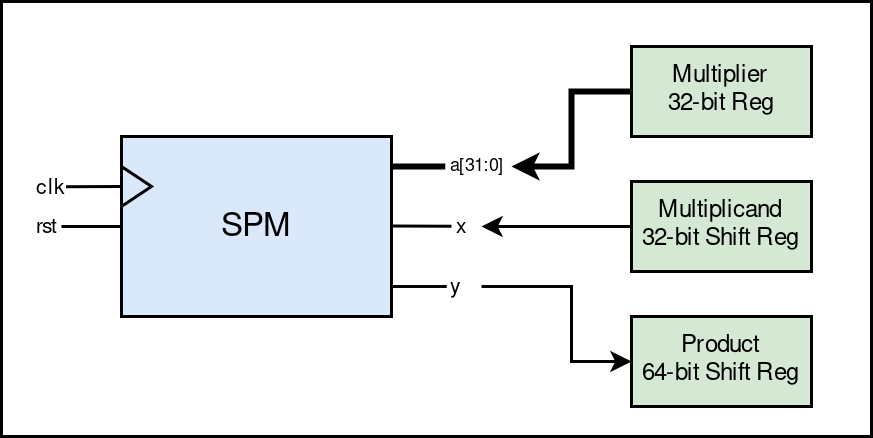

The diagram above was exported from draw.io. Its source (the exported page's mxGraphModel, read from the mxfile embedded in the PNG):
<mxGraphModel dx="342" dy="240" grid="1" gridSize="10" guides="1" tooltips="1" connect="1" arrows="1" fold="1" page="1" pageScale="1" pageWidth="850" pageHeight="1100" math="0" shadow="0">
  <root>
    <mxCell id="0" />
    <mxCell id="1" parent="0" />
    <mxCell id="cNC1WAfQfx3BCxe-b06L-37" value="" style="rounded=0;whiteSpace=wrap;html=1;" parent="1" vertex="1">
      <mxGeometry x="180" y="95" width="290" height="145" as="geometry" />
    </mxCell>
    <mxCell id="cNC1WAfQfx3BCxe-b06L-13" value="rst" style="edgeStyle=orthogonalEdgeStyle;rounded=0;orthogonalLoop=1;jettySize=auto;html=1;exitX=0;exitY=0.5;exitDx=0;exitDy=0;endArrow=none;endFill=0;fontSize=7;align=left;" parent="1" source="cNC1WAfQfx3BCxe-b06L-1" edge="1">
      <mxGeometry x="1" y="10" relative="1" as="geometry">
        <mxPoint x="200" y="170" as="targetPoint" />
        <mxPoint x="-10" y="-10" as="offset" />
      </mxGeometry>
    </mxCell>
    <mxCell id="cNC1WAfQfx3BCxe-b06L-17" value="a[31:0]" style="edgeStyle=orthogonalEdgeStyle;rounded=0;orthogonalLoop=1;jettySize=auto;html=1;exitX=1.023;exitY=0.25;exitDx=0;exitDy=0;strokeWidth=2;endArrow=none;endFill=0;fontSize=6;align=left;exitPerimeter=0;" parent="1" edge="1">
      <mxGeometry x="1" relative="1" as="geometry">
        <mxPoint x="327.93" y="150.1111111111111" as="targetPoint" />
        <mxPoint x="310" y="150" as="sourcePoint" />
        <mxPoint as="offset" />
      </mxGeometry>
    </mxCell>
    <mxCell id="cNC1WAfQfx3BCxe-b06L-21" value="y" style="edgeStyle=orthogonalEdgeStyle;rounded=0;orthogonalLoop=1;jettySize=auto;html=1;exitX=1.018;exitY=0.75;exitDx=0;exitDy=0;endArrow=none;endFill=0;fontSize=7;align=left;exitPerimeter=0;" parent="1" edge="1">
      <mxGeometry x="1" relative="1" as="geometry">
        <mxPoint x="328.38" y="190.1111111111111" as="targetPoint" />
        <mxPoint x="310" y="190" as="sourcePoint" />
        <mxPoint as="offset" />
      </mxGeometry>
    </mxCell>
    <mxCell id="cNC1WAfQfx3BCxe-b06L-1" value="SPM" style="rounded=0;whiteSpace=wrap;html=1;fillColor=#dae8fc;strokeColor=#000000;fontSize=11;" parent="1" vertex="1">
      <mxGeometry x="220" y="140" width="90" height="60" as="geometry" />
    </mxCell>
    <mxCell id="cNC1WAfQfx3BCxe-b06L-12" value="clk" style="edgeStyle=orthogonalEdgeStyle;rounded=0;orthogonalLoop=1;jettySize=auto;html=1;exitX=0;exitY=0.5;exitDx=0;exitDy=0;endArrow=none;endFill=0;fontSize=7;align=left;" parent="1" source="cNC1WAfQfx3BCxe-b06L-2" edge="1">
      <mxGeometry x="1" y="-10" relative="1" as="geometry">
        <mxPoint x="200" y="157" as="targetPoint" />
        <mxPoint as="offset" />
      </mxGeometry>
    </mxCell>
    <mxCell id="cNC1WAfQfx3BCxe-b06L-2" value="" style="triangle;whiteSpace=wrap;html=1;fillColor=#dae8fc;strokeColor=#000000;" parent="1" vertex="1">
      <mxGeometry x="220" y="150" width="10" height="13.33" as="geometry" />
    </mxCell>
    <mxCell id="cNC1WAfQfx3BCxe-b06L-19" value="x" style="edgeStyle=orthogonalEdgeStyle;rounded=0;orthogonalLoop=1;jettySize=auto;html=1;exitX=1;exitY=0.25;exitDx=0;exitDy=0;strokeWidth=1;endArrow=none;endFill=0;fontSize=7;align=left;" parent="1" edge="1">
      <mxGeometry x="1" relative="1" as="geometry">
        <mxPoint x="330" y="169.9711111111111" as="targetPoint" />
        <mxPoint x="310" y="169.86" as="sourcePoint" />
        <mxPoint as="offset" />
      </mxGeometry>
    </mxCell>
    <mxCell id="cNC1WAfQfx3BCxe-b06L-22" value="Multiplier&lt;br style=&quot;font-size: 8px;&quot;&gt;32-bit Reg" style="rounded=0;whiteSpace=wrap;html=1;fontSize=8;fillColor=#d5e8d4;strokeColor=#000000;" parent="1" vertex="1">
      <mxGeometry x="390" y="110" width="60" height="30" as="geometry" />
    </mxCell>
    <mxCell id="cNC1WAfQfx3BCxe-b06L-26" style="edgeStyle=orthogonalEdgeStyle;rounded=0;orthogonalLoop=1;jettySize=auto;html=1;exitX=0;exitY=0.5;exitDx=0;exitDy=0;endSize=4;" parent="1" source="cNC1WAfQfx3BCxe-b06L-23" edge="1">
      <mxGeometry relative="1" as="geometry">
        <mxPoint x="340" y="170" as="targetPoint" />
      </mxGeometry>
    </mxCell>
    <mxCell id="cNC1WAfQfx3BCxe-b06L-23" value="Multiplicand&lt;br&gt;32-bit Shift Reg" style="rounded=0;whiteSpace=wrap;html=1;fontSize=8;fillColor=#d5e8d4;strokeColor=#000000;" parent="1" vertex="1">
      <mxGeometry x="390" y="155" width="60" height="30" as="geometry" />
    </mxCell>
    <mxCell id="cNC1WAfQfx3BCxe-b06L-33" style="edgeStyle=orthogonalEdgeStyle;rounded=0;orthogonalLoop=1;jettySize=auto;html=1;exitX=0;exitY=0.5;exitDx=0;exitDy=0;endSize=6;endArrow=none;endFill=0;startArrow=classic;startFill=1;startSize=4;" parent="1" source="cNC1WAfQfx3BCxe-b06L-24" edge="1">
      <mxGeometry relative="1" as="geometry">
        <mxPoint x="340" y="190" as="targetPoint" />
        <Array as="points">
          <mxPoint x="370" y="215" />
          <mxPoint x="370" y="190" />
        </Array>
      </mxGeometry>
    </mxCell>
    <mxCell id="cNC1WAfQfx3BCxe-b06L-24" value="Product &lt;br&gt;64-bit Shift Reg" style="rounded=0;whiteSpace=wrap;html=1;fontSize=8;fillColor=#d5e8d4;strokeColor=#000000;" parent="1" vertex="1">
      <mxGeometry x="390" y="200" width="60" height="30" as="geometry" />
    </mxCell>
    <mxCell id="cNC1WAfQfx3BCxe-b06L-32" value="" style="edgeStyle=segmentEdgeStyle;endArrow=classic;html=1;curved=0;rounded=0;endSize=3;startSize=8;exitX=0;exitY=0.5;exitDx=0;exitDy=0;strokeWidth=2;" parent="1" source="cNC1WAfQfx3BCxe-b06L-22" edge="1">
      <mxGeometry width="50" height="50" relative="1" as="geometry">
        <mxPoint x="310" y="120" as="sourcePoint" />
        <mxPoint x="350" y="150" as="targetPoint" />
        <Array as="points">
          <mxPoint x="370" y="125" />
          <mxPoint x="370" y="150" />
        </Array>
      </mxGeometry>
    </mxCell>
  </root>
</mxGraphModel>